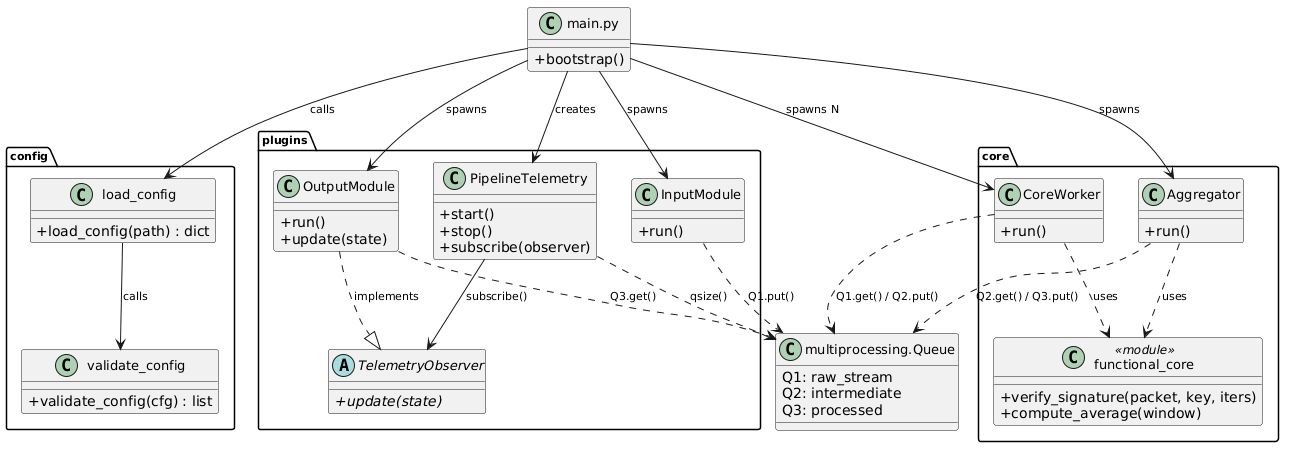

The diagram above was rendered by PlantUML. Its source (embedded in the PNG):
@startuml
skinparam classAttributeIconSize 0
skinparam classFontSize 13
skinparam packageFontSize 11
skinparam arrowFontSize 11

package "config" {
  class load_config {
    + load_config(path) : dict
  }
  class validate_config {
    + validate_config(cfg) : list
  }
}

package "plugins" {
  class InputModule {
    + run()
  }
  class OutputModule {
    + run()
    + update(state)
  }
  class PipelineTelemetry {
    + start()
    + stop()
    + subscribe(observer)
  }
  abstract class TelemetryObserver {
    + {abstract} update(state)
  }
}

package "core" {
  class CoreWorker {
    + run()
  }
  class Aggregator {
    + run()
  }
  class functional_core <<module>> {
    + verify_signature(packet, key, iters)
    + compute_average(window)
  }
}

class "multiprocessing.Queue" as Queue {
  Q1: raw_stream
  Q2: intermediate
  Q3: processed
}

class "main.py" as Main {
  + bootstrap()
}

Main --> load_config : calls
load_config --> validate_config : calls
Main --> InputModule : spawns
Main --> OutputModule : spawns
Main --> PipelineTelemetry : creates
Main --> CoreWorker : spawns N
Main --> Aggregator : spawns

OutputModule ..|> TelemetryObserver : implements
PipelineTelemetry --> TelemetryObserver : subscribe()

CoreWorker ..> functional_core : uses
Aggregator ..> functional_core : uses

InputModule ..> Queue : Q1.put()
CoreWorker ..> Queue : Q1.get() / Q2.put()
Aggregator ..> Queue : Q2.get() / Q3.put()
OutputModule ..> Queue : Q3.get()
PipelineTelemetry ..> Queue : qsize()
@enduml